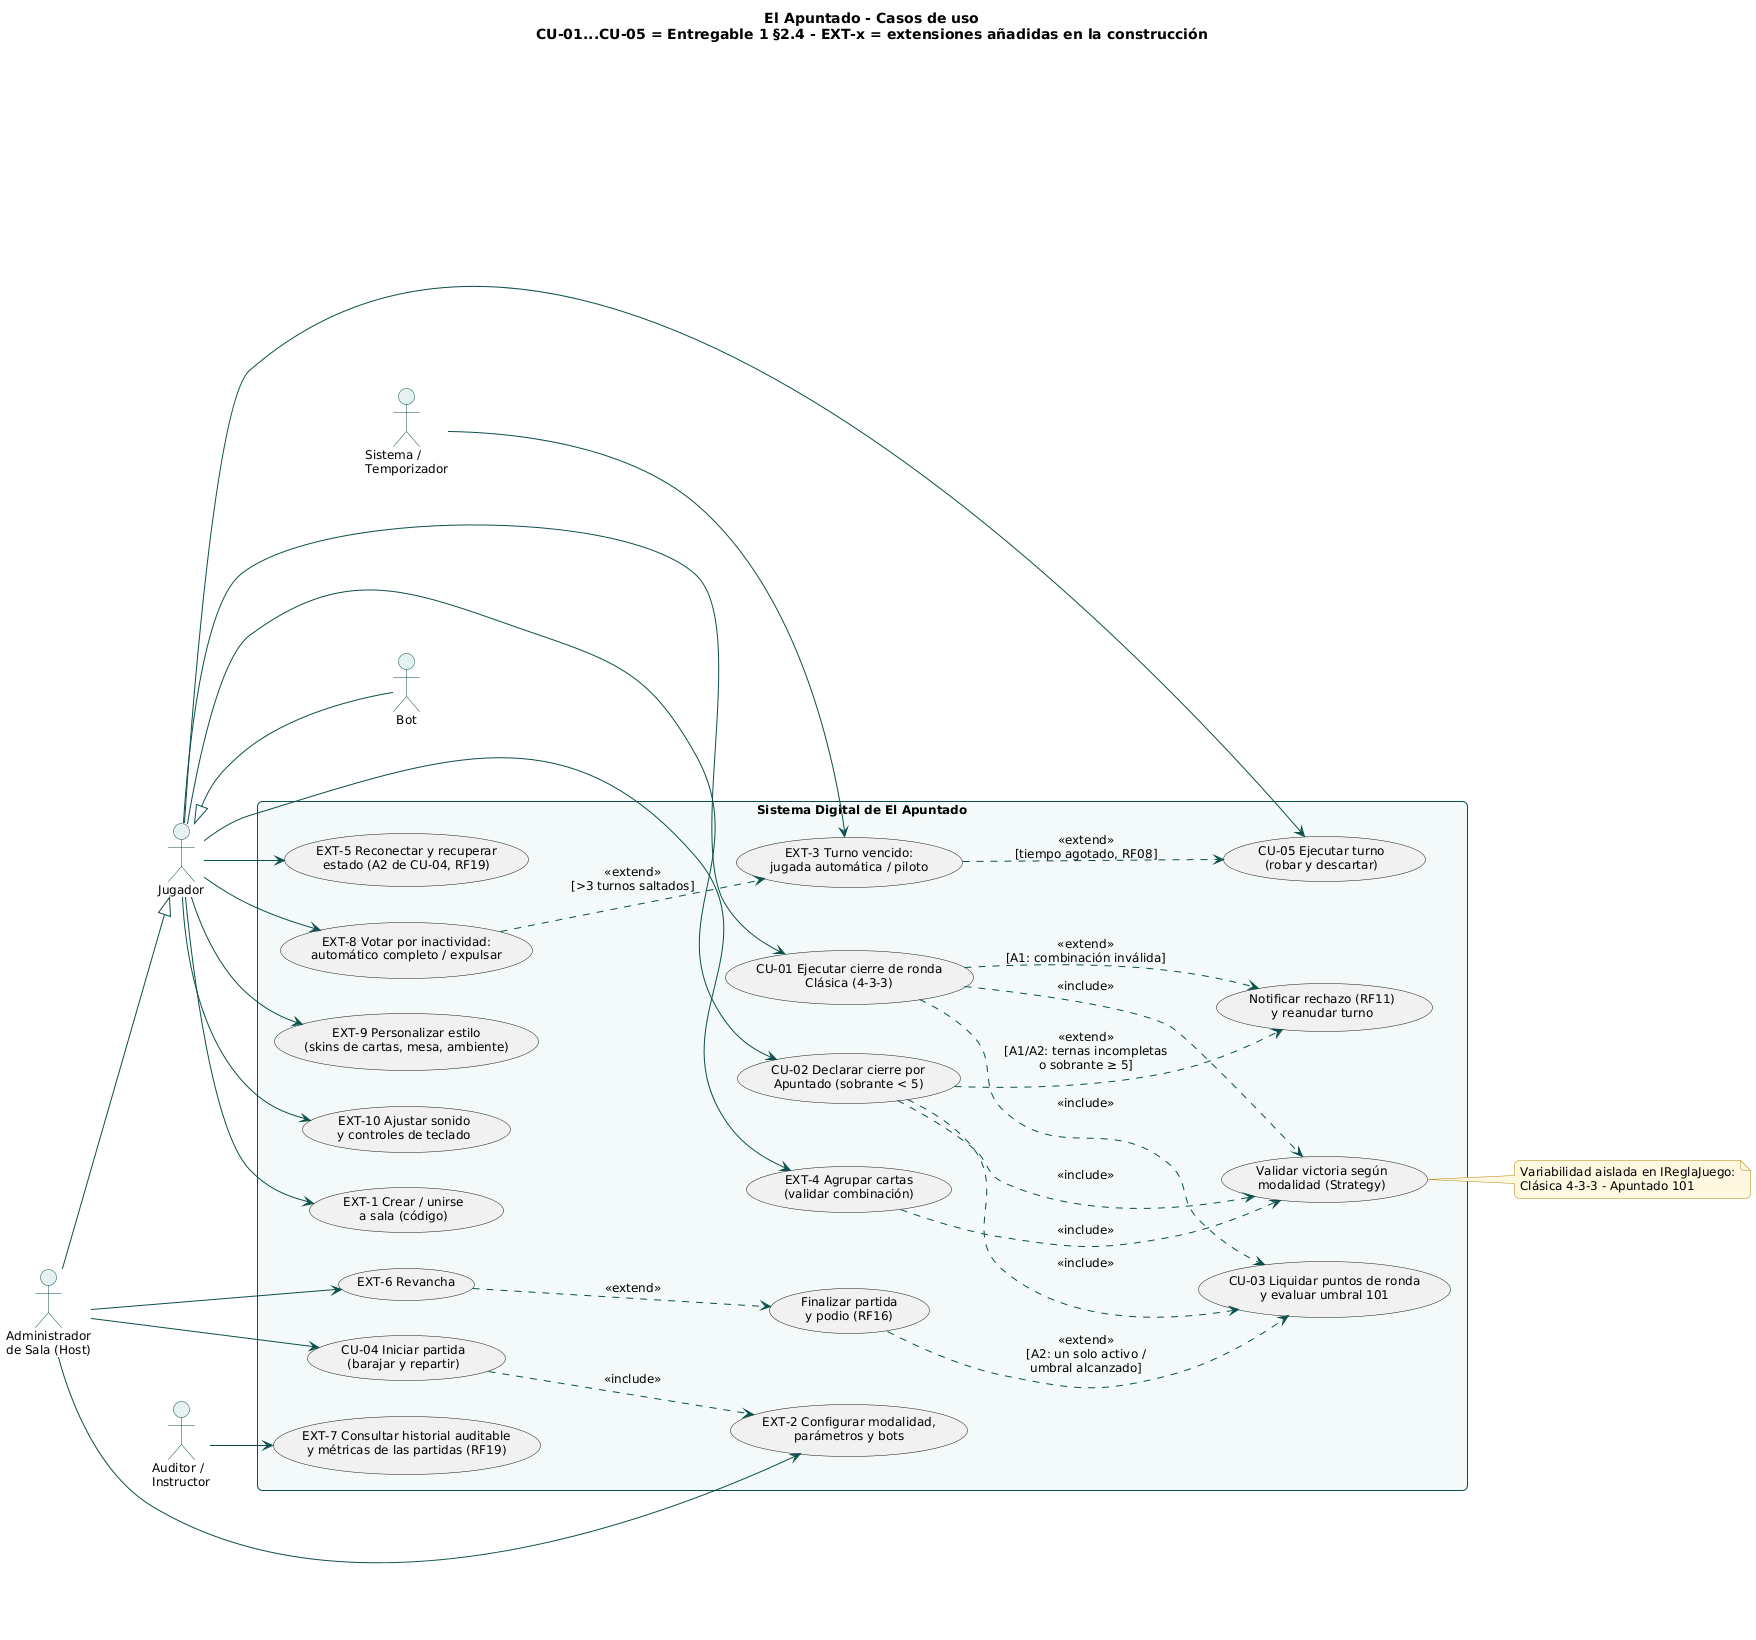

The diagram above was rendered by PlantUML. Its source (embedded in the PNG):
@startuml 01_casos_uso
!include _estilo.iuml
title El Apuntado - Casos de uso\nCU-01...CU-05 = Entregable 1 §2.4 - EXT-x = extensiones añadidas en la construcción
left to right direction

actor "Jugador" as J
actor "Administrador\nde Sala (Host)" as H
actor "Sistema /\nTemporizador" as T
actor "Bot" as B
actor "Auditor /\nInstructor" as A
H --|> J
B -up-|> J

rectangle "Sistema Digital de El Apuntado" {
  usecase "EXT-1 Crear / unirse\na sala (código)" as EXT1
  usecase "EXT-2 Configurar modalidad,\nparámetros y bots" as EXT2
  usecase "CU-04 Iniciar partida\n(barajar y repartir)" as CU04
  usecase "CU-05 Ejecutar turno\n(robar y descartar)" as CU05
  usecase "CU-01 Ejecutar cierre de ronda\nClásica (4-3-3)" as CU01
  usecase "CU-02 Declarar cierre por\nApuntado (sobrante < 5)" as CU02
  usecase "CU-03 Liquidar puntos de ronda\ny evaluar umbral 101" as CU03
  usecase "Validar victoria según\nmodalidad (Strategy)" as REG
  usecase "Notificar rechazo (RF11)\ny reanudar turno" as RECH
  usecase "Finalizar partida\ny podio (RF16)" as FIN
  usecase "EXT-3 Turno vencido:\njugada automática / piloto" as EXT3
  usecase "EXT-4 Agrupar cartas\n(validar combinación)" as EXT4
  usecase "EXT-5 Reconectar y recuperar\nestado (A2 de CU-04, RF19)" as EXT5
  usecase "EXT-6 Revancha" as EXT6
  usecase "EXT-7 Consultar historial auditable\ny métricas de las partidas (RF19)" as EXT7
  usecase "EXT-8 Votar por inactividad:\nautomático completo / expulsar" as EXT8
  usecase "EXT-9 Personalizar estilo\n(skins de cartas, mesa, ambiente)" as EXT9
  usecase "EXT-10 Ajustar sonido\ny controles de teclado" as EXT10
}

J --> EXT1
H --> EXT2
H --> CU04
J --> CU05
J --> CU01
J --> CU02
J --> EXT4
J --> EXT5
H --> EXT6
A --> EXT7
T --> EXT3
J --> EXT8
J --> EXT9
J --> EXT10

CU04 ..> EXT2 : <<include>>
CU01 ..> REG : <<include>>
CU02 ..> REG : <<include>>
CU01 ..> CU03 : <<include>>
CU02 ..> CU03 : <<include>>
CU01 ..> RECH : <<extend>>\n[A1: combinación inválida]
CU02 ..> RECH : <<extend>>\n[A1/A2: ternas incompletas\no sobrante ≥ 5]
FIN ..> CU03 : <<extend>>\n[A2: un solo activo /\numbral alcanzado]
EXT3 ..> CU05 : <<extend>>\n[tiempo agotado, RF08]
EXT4 ..> REG : <<include>>
EXT6 ..> FIN : <<extend>>
EXT8 ..> EXT3 : <<extend>>\n[>3 turnos saltados]

note right of REG
  Variabilidad aislada en IReglaJuego:
  Clásica 4-3-3 - Apuntado 101
end note
@enduml